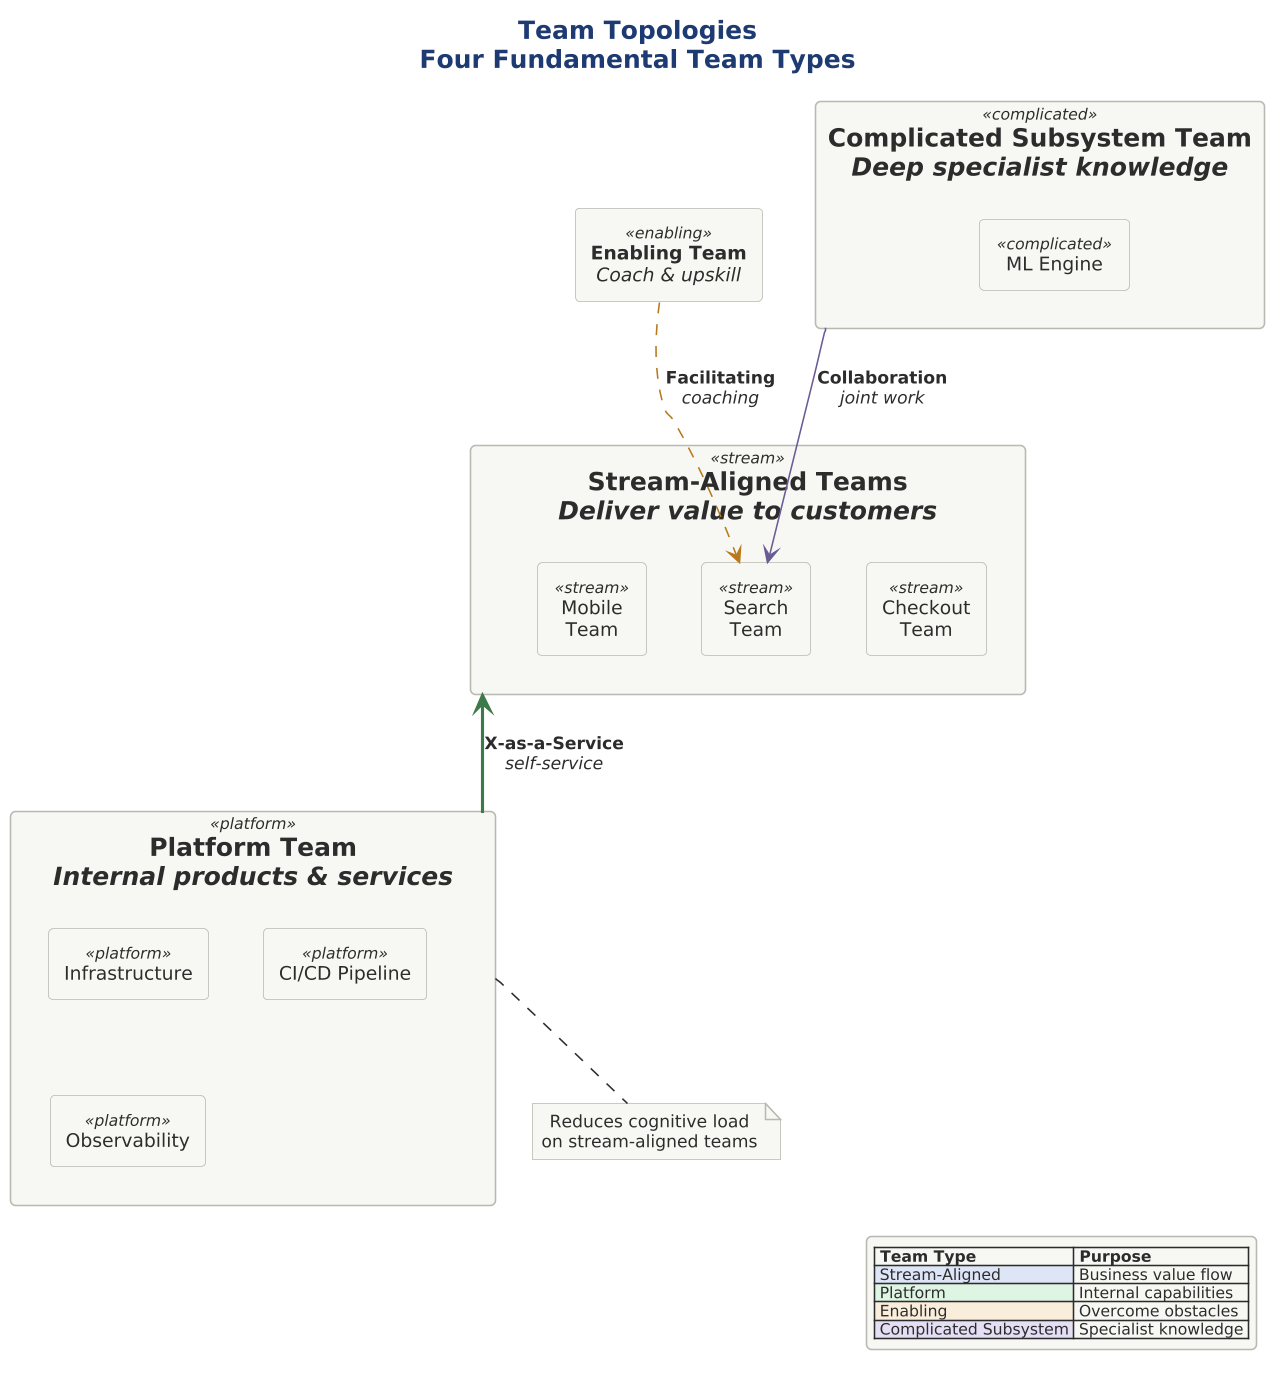

The diagram above was rendered by PlantUML. Its source (embedded in the PNG):
@startuml 07-team-topologies

scale 1.5625




!include ../../../../../../tooling/styles/plantuml/structural/component-diagram-style.iuml

title **Team Topologies**\nFour Fundamental Team Types

' Stream-aligned teams at top
rectangle "**Stream-Aligned Teams**\n//Deliver value to customers//" <<stream>> as stream {
    rectangle "Checkout\nTeam" <<stream>> as checkout
    rectangle "Search\nTeam" <<stream>> as search
    rectangle "Mobile\nTeam" <<stream>> as mobile
}

' Platform team at bottom
rectangle "**Platform Team**\n//Internal products & services//" <<platform>> as platform {
    rectangle "Infrastructure" <<platform>> as infra
    rectangle "CI/CD Pipeline" <<platform>> as cicd
    rectangle "Observability" <<platform>> as obs
}

' Enabling team on side
rectangle "**Enabling Team**\n//Coach & upskill//" <<enabling>> as enabling

' Complicated subsystem team
rectangle "**Complicated Subsystem Team**\n//Deep specialist knowledge//" <<complicated>> as complicated {
    rectangle "ML Engine" <<complicated>> as ml
}

' Interactions
platform -[$line_ok,bold]u-> stream : **X-as-a-Service**\n//self-service//
enabling -[$line_caution,dashed]-> search : **Facilitating**\n//coaching//
complicated -[$line_alt]-> search : **Collaboration**\n//joint work//

note bottom of platform
  Reduces cognitive load
  on stream-aligned teams
end note

legend right
|= Team Type |= Purpose |
| <$fill_primary> Stream-Aligned | Business value flow |
| <$fill_ok> Platform | Internal capabilities |
| <$fill_caution> Enabling | Overcome obstacles |
| <$fill_alt> Complicated Subsystem | Specialist knowledge |
endlegend

@enduml